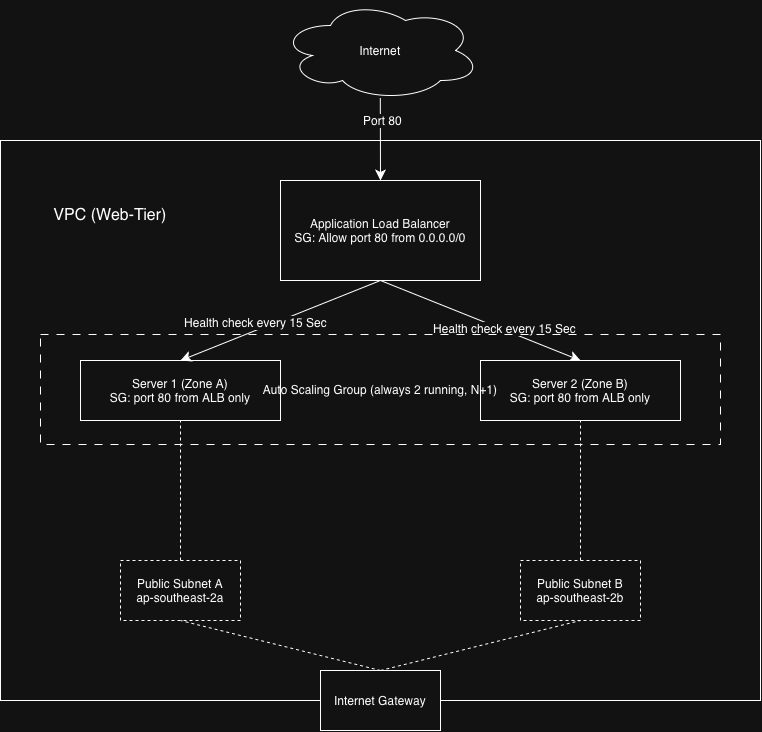

The diagram above was exported from draw.io. Its source (the exported page's mxGraphModel, read from the mxfile embedded in the PNG):
<mxGraphModel dx="1591" dy="621" grid="1" gridSize="10" guides="1" tooltips="1" connect="1" arrows="1" fold="1" page="1" pageScale="1" pageWidth="827" pageHeight="1169" math="0" shadow="0">
  <root>
    <mxCell id="0" />
    <mxCell id="1" parent="0" />
    <mxCell id="rvUpbxCyZdD5CevpAB3Z-1" parent="1" style="ellipse;shape=cloud;whiteSpace=wrap;html=1;" value="Internet" vertex="1">
      <mxGeometry height="100" width="200" x="240" y="140" as="geometry" />
    </mxCell>
    <mxCell id="rvUpbxCyZdD5CevpAB3Z-11" edge="1" parent="1" source="rvUpbxCyZdD5CevpAB3Z-2" style="edgeStyle=none;curved=1;rounded=0;orthogonalLoop=1;jettySize=auto;html=1;fontSize=12;startSize=8;endSize=8;entryX=0.5;entryY=0;entryDx=0;entryDy=0;exitX=0.5;exitY=1;exitDx=0;exitDy=0;" target="rvUpbxCyZdD5CevpAB3Z-4">
      <mxGeometry relative="1" as="geometry">
        <mxPoint x="380" y="460" as="targetPoint" />
      </mxGeometry>
    </mxCell>
    <mxCell id="rvUpbxCyZdD5CevpAB3Z-14" connectable="0" parent="rvUpbxCyZdD5CevpAB3Z-11" style="edgeLabel;html=1;align=center;verticalAlign=middle;resizable=0;points=[];fontSize=12;" value="Health check every 15 Sec" vertex="1">
      <mxGeometry relative="1" x="0.1312" y="-2" as="geometry">
        <mxPoint x="11" as="offset" />
      </mxGeometry>
    </mxCell>
    <mxCell id="rvUpbxCyZdD5CevpAB3Z-2" parent="1" style="rounded=0;whiteSpace=wrap;html=1;" value="Application Load Balancer&lt;div&gt;SG: Allow port 80 from 0.0.0.0/0&lt;/div&gt;" vertex="1">
      <mxGeometry height="100" width="200" x="240" y="320" as="geometry" />
    </mxCell>
    <mxCell id="rvUpbxCyZdD5CevpAB3Z-4" parent="1" style="rounded=0;whiteSpace=wrap;html=1;" value="Server 2 (Zone B)&lt;div&gt;SG: port 80 from ALB only&lt;br&gt;&lt;/div&gt;" vertex="1">
      <mxGeometry height="60" width="200" x="440" y="500" as="geometry" />
    </mxCell>
    <mxCell id="rvUpbxCyZdD5CevpAB3Z-5" parent="1" style="rounded=0;whiteSpace=wrap;html=1;" value="Server 1 (Zone A)&lt;div&gt;SG: port 80 from ALB only&lt;/div&gt;" vertex="1">
      <mxGeometry height="60" width="200" x="40" y="500" as="geometry" />
    </mxCell>
    <mxCell id="rvUpbxCyZdD5CevpAB3Z-6" parent="1" style="rounded=0;whiteSpace=wrap;html=1;dashed=1;dashPattern=8 8;fillColor=none;" value="Auto Scaling Group (always 2 running, N+1)" vertex="1">
      <mxGeometry height="110" width="680" y="474" as="geometry" />
    </mxCell>
    <mxCell id="rvUpbxCyZdD5CevpAB3Z-9" edge="1" parent="1" source="rvUpbxCyZdD5CevpAB3Z-2" style="endArrow=classic;html=1;rounded=0;fontSize=12;startSize=8;endSize=8;curved=1;exitX=0.5;exitY=1;exitDx=0;exitDy=0;entryX=0.5;entryY=0;entryDx=0;entryDy=0;" target="rvUpbxCyZdD5CevpAB3Z-5" value="">
      <mxGeometry height="50" relative="1" width="50" as="geometry">
        <mxPoint x="290" y="420" as="sourcePoint" />
        <mxPoint x="340" y="370" as="targetPoint" />
      </mxGeometry>
    </mxCell>
    <mxCell id="rvUpbxCyZdD5CevpAB3Z-13" connectable="0" parent="rvUpbxCyZdD5CevpAB3Z-9" style="edgeLabel;html=1;align=center;verticalAlign=middle;resizable=0;points=[];fontSize=12;" value="Health check every 15 Sec" vertex="1">
      <mxGeometry relative="1" x="0.2125" y="1" as="geometry">
        <mxPoint x="-4" y="-8" as="offset" />
      </mxGeometry>
    </mxCell>
    <mxCell id="rvUpbxCyZdD5CevpAB3Z-15" edge="1" parent="1" source="rvUpbxCyZdD5CevpAB3Z-1" style="endArrow=classic;html=1;rounded=0;fontSize=12;startSize=8;endSize=8;curved=1;entryX=0.5;entryY=0;entryDx=0;entryDy=0;exitX=0.499;exitY=0.974;exitDx=0;exitDy=0;exitPerimeter=0;" target="rvUpbxCyZdD5CevpAB3Z-2" value="">
      <mxGeometry height="50" relative="1" width="50" as="geometry">
        <mxPoint x="360" y="590" as="sourcePoint" />
        <mxPoint x="410" y="540" as="targetPoint" />
      </mxGeometry>
    </mxCell>
    <mxCell id="rvUpbxCyZdD5CevpAB3Z-29" connectable="0" parent="rvUpbxCyZdD5CevpAB3Z-15" style="edgeLabel;html=1;align=center;verticalAlign=middle;resizable=0;points=[];fontSize=12;" value="Port 80" vertex="1">
      <mxGeometry relative="1" x="-0.4477" y="2" as="geometry">
        <mxPoint y="-1" as="offset" />
      </mxGeometry>
    </mxCell>
    <mxCell id="rvUpbxCyZdD5CevpAB3Z-17" parent="1" style="rounded=0;whiteSpace=wrap;html=1;dashed=1;" value="Public Subnet A&lt;div&gt;ap-southeast-2a&lt;/div&gt;" vertex="1">
      <mxGeometry height="60" width="120" x="80" y="700" as="geometry" />
    </mxCell>
    <mxCell id="rvUpbxCyZdD5CevpAB3Z-18" parent="1" style="rounded=0;whiteSpace=wrap;html=1;dashed=1;" value="Public Subnet B&lt;div&gt;ap-southeast-2b&lt;br&gt;&lt;/div&gt;" vertex="1">
      <mxGeometry height="60" width="120" x="480" y="700" as="geometry" />
    </mxCell>
    <mxCell id="rvUpbxCyZdD5CevpAB3Z-20" parent="1" style="rounded=0;whiteSpace=wrap;html=1;fillColor=none;" value="" vertex="1">
      <mxGeometry height="560" width="760" x="-40" y="280" as="geometry" />
    </mxCell>
    <mxCell id="rvUpbxCyZdD5CevpAB3Z-21" parent="1" style="rounded=0;whiteSpace=wrap;html=1;" value="Internet Gateway" vertex="1">
      <mxGeometry height="60" width="120" x="280" y="810" as="geometry" />
    </mxCell>
    <mxCell id="rvUpbxCyZdD5CevpAB3Z-25" edge="1" parent="1" source="rvUpbxCyZdD5CevpAB3Z-17" style="endArrow=none;dashed=1;html=1;rounded=0;fontSize=12;startSize=8;endSize=8;curved=1;exitX=0.5;exitY=0;exitDx=0;exitDy=0;entryX=0.5;entryY=1;entryDx=0;entryDy=0;" target="rvUpbxCyZdD5CevpAB3Z-5" value="">
      <mxGeometry height="50" relative="1" width="50" as="geometry">
        <mxPoint x="290" y="660" as="sourcePoint" />
        <mxPoint x="340" y="610" as="targetPoint" />
      </mxGeometry>
    </mxCell>
    <mxCell id="rvUpbxCyZdD5CevpAB3Z-26" edge="1" parent="1" source="rvUpbxCyZdD5CevpAB3Z-18" style="endArrow=none;dashed=1;html=1;rounded=0;fontSize=12;startSize=8;endSize=8;curved=1;entryX=0.5;entryY=1;entryDx=0;entryDy=0;exitX=0.5;exitY=0;exitDx=0;exitDy=0;" target="rvUpbxCyZdD5CevpAB3Z-4" value="">
      <mxGeometry height="50" relative="1" width="50" as="geometry">
        <mxPoint x="290" y="660" as="sourcePoint" />
        <mxPoint x="340" y="610" as="targetPoint" />
      </mxGeometry>
    </mxCell>
    <mxCell id="rvUpbxCyZdD5CevpAB3Z-27" edge="1" parent="1" source="rvUpbxCyZdD5CevpAB3Z-21" style="endArrow=none;dashed=1;html=1;rounded=0;fontSize=12;startSize=8;endSize=8;curved=1;entryX=0.5;entryY=1;entryDx=0;entryDy=0;exitX=0.5;exitY=0;exitDx=0;exitDy=0;" target="rvUpbxCyZdD5CevpAB3Z-17" value="">
      <mxGeometry height="50" relative="1" width="50" as="geometry">
        <mxPoint x="290" y="660" as="sourcePoint" />
        <mxPoint x="340" y="610" as="targetPoint" />
      </mxGeometry>
    </mxCell>
    <mxCell id="rvUpbxCyZdD5CevpAB3Z-28" edge="1" parent="1" source="rvUpbxCyZdD5CevpAB3Z-21" style="endArrow=none;dashed=1;html=1;rounded=0;fontSize=12;startSize=8;endSize=8;curved=1;entryX=0.5;entryY=1;entryDx=0;entryDy=0;exitX=0.5;exitY=0;exitDx=0;exitDy=0;" target="rvUpbxCyZdD5CevpAB3Z-18" value="">
      <mxGeometry height="50" relative="1" width="50" as="geometry">
        <mxPoint x="290" y="660" as="sourcePoint" />
        <mxPoint x="340" y="610" as="targetPoint" />
      </mxGeometry>
    </mxCell>
    <mxCell id="rvUpbxCyZdD5CevpAB3Z-30" parent="1" style="text;html=1;whiteSpace=wrap;strokeColor=none;fillColor=none;align=center;verticalAlign=middle;rounded=0;fontSize=16;" value="VPC (Web-Tier)" vertex="1">
      <mxGeometry height="50" width="140" y="330" as="geometry" />
    </mxCell>
  </root>
</mxGraphModel>